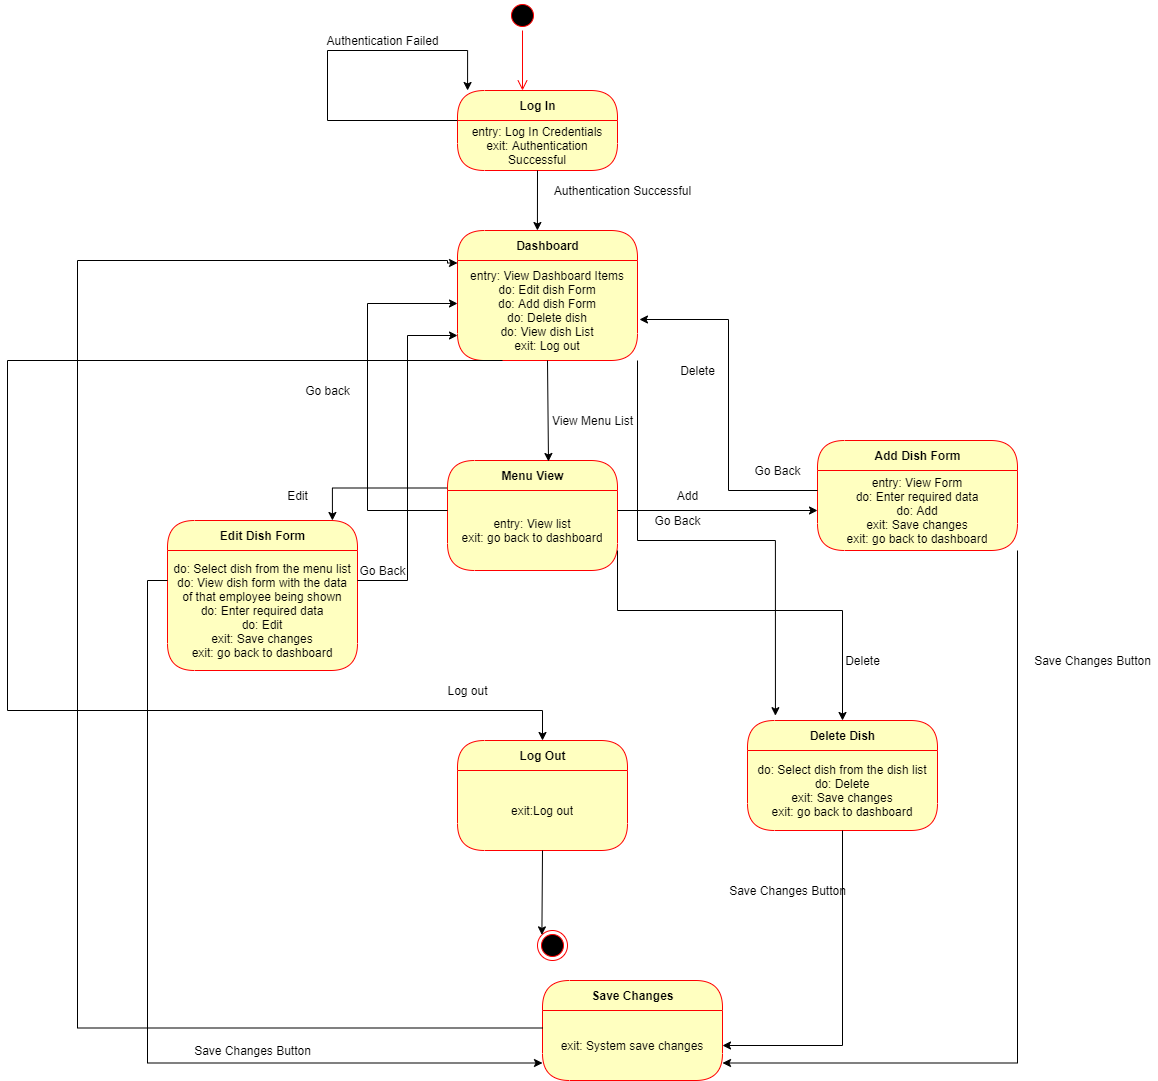

The diagram above was exported from draw.io. Its source (the exported page's mxGraphModel, read from the mxfile embedded in the PNG):
<mxGraphModel dx="1568" dy="450" grid="1" gridSize="10" guides="1" tooltips="1" connect="1" arrows="1" fold="1" page="1" pageScale="1" pageWidth="700" pageHeight="1000" math="0" shadow="0">
  <root>
    <mxCell id="0" />
    <mxCell id="1" parent="0" />
    <mxCell id="0S0uW57U2_IspnA4whxX-1" value="" style="ellipse;html=1;shape=startState;fillColor=#000000;strokeColor=#ff0000;" vertex="1" parent="1">
      <mxGeometry x="360" y="10" width="30" height="30" as="geometry" />
    </mxCell>
    <mxCell id="0S0uW57U2_IspnA4whxX-2" value="" style="edgeStyle=orthogonalEdgeStyle;html=1;verticalAlign=bottom;endArrow=open;endSize=8;strokeColor=#ff0000;" edge="1" parent="1" source="0S0uW57U2_IspnA4whxX-1">
      <mxGeometry relative="1" as="geometry">
        <mxPoint x="375" y="100" as="targetPoint" />
      </mxGeometry>
    </mxCell>
    <mxCell id="0S0uW57U2_IspnA4whxX-3" value="Log In" style="swimlane;html=1;fontStyle=1;align=center;verticalAlign=middle;childLayout=stackLayout;horizontal=1;startSize=30;horizontalStack=0;resizeParent=0;resizeLast=1;container=0;fontColor=#000000;collapsible=0;rounded=1;arcSize=30;strokeColor=#ff0000;fillColor=#ffffc0;swimlaneFillColor=#ffffc0;dropTarget=0;" vertex="1" parent="1">
      <mxGeometry x="310" y="100" width="160" height="80" as="geometry" />
    </mxCell>
    <mxCell id="0S0uW57U2_IspnA4whxX-4" value="entry: Log In Credentials&lt;br&gt;exit: Authentication Successful" style="text;html=1;strokeColor=none;fillColor=none;align=center;verticalAlign=middle;spacingLeft=4;spacingRight=4;whiteSpace=wrap;overflow=hidden;rotatable=0;fontColor=#000000;" vertex="1" parent="0S0uW57U2_IspnA4whxX-3">
      <mxGeometry y="30" width="160" height="50" as="geometry" />
    </mxCell>
    <mxCell id="0S0uW57U2_IspnA4whxX-5" style="edgeStyle=orthogonalEdgeStyle;rounded=0;orthogonalLoop=1;jettySize=auto;html=1;exitX=0;exitY=0;exitDx=0;exitDy=0;entryX=0.063;entryY=0;entryDx=0;entryDy=0;entryPerimeter=0;" edge="1" parent="0S0uW57U2_IspnA4whxX-3" source="0S0uW57U2_IspnA4whxX-4" target="0S0uW57U2_IspnA4whxX-3">
      <mxGeometry relative="1" as="geometry">
        <mxPoint x="-90" y="-80" as="targetPoint" />
        <Array as="points">
          <mxPoint x="-130" y="30" />
          <mxPoint x="-130" y="-40" />
          <mxPoint x="10" y="-40" />
        </Array>
      </mxGeometry>
    </mxCell>
    <mxCell id="0S0uW57U2_IspnA4whxX-6" value="Authentication Failed" style="text;html=1;align=center;verticalAlign=middle;resizable=0;points=[];autosize=1;strokeColor=none;" vertex="1" parent="1">
      <mxGeometry x="170" y="40" width="130" height="20" as="geometry" />
    </mxCell>
    <mxCell id="0S0uW57U2_IspnA4whxX-7" value="Authentication Successful" style="text;html=1;align=center;verticalAlign=middle;resizable=0;points=[];autosize=1;strokeColor=none;" vertex="1" parent="1">
      <mxGeometry x="400" y="190" width="150" height="20" as="geometry" />
    </mxCell>
    <mxCell id="0S0uW57U2_IspnA4whxX-8" value="Dashboard" style="swimlane;html=1;fontStyle=1;align=center;verticalAlign=middle;childLayout=stackLayout;horizontal=1;startSize=30;horizontalStack=0;resizeParent=0;resizeLast=1;container=0;fontColor=#000000;collapsible=0;rounded=1;arcSize=30;strokeColor=#ff0000;fillColor=#ffffc0;swimlaneFillColor=#ffffc0;dropTarget=0;" vertex="1" parent="1">
      <mxGeometry x="310" y="240" width="180" height="130" as="geometry" />
    </mxCell>
    <mxCell id="0S0uW57U2_IspnA4whxX-9" value="entry: View Dashboard Items&lt;br&gt;do: Edit dish Form&lt;br&gt;do: Add dish Form&lt;br&gt;do: Delete dish&lt;br&gt;do: View dish List&lt;br&gt;exit: Log out" style="text;html=1;strokeColor=none;fillColor=none;align=center;verticalAlign=middle;spacingLeft=4;spacingRight=4;whiteSpace=wrap;overflow=hidden;rotatable=0;fontColor=#000000;" vertex="1" parent="0S0uW57U2_IspnA4whxX-8">
      <mxGeometry y="30" width="180" height="100" as="geometry" />
    </mxCell>
    <mxCell id="0S0uW57U2_IspnA4whxX-10" value="entry: View Dashboard Items&lt;br&gt;do: Edit Supplier Form&lt;br&gt;do: Add Supplier Form&lt;br&gt;do: Delete Supplier Form&lt;br&gt;do: View Supplier List&lt;br&gt;do: Make Purchase&lt;br&gt;" style="text;html=1;strokeColor=none;fillColor=none;align=center;verticalAlign=middle;spacingLeft=4;spacingRight=4;whiteSpace=wrap;overflow=hidden;rotatable=0;fontColor=#000000;" vertex="1" parent="0S0uW57U2_IspnA4whxX-8">
      <mxGeometry y="130" width="180" as="geometry" />
    </mxCell>
    <mxCell id="0S0uW57U2_IspnA4whxX-11" value="Edit Dish Form" style="swimlane;html=1;fontStyle=1;align=center;verticalAlign=middle;childLayout=stackLayout;horizontal=1;startSize=30;horizontalStack=0;resizeParent=0;resizeLast=1;container=0;fontColor=#000000;collapsible=0;rounded=1;arcSize=30;strokeColor=#ff0000;fillColor=#ffffc0;swimlaneFillColor=#ffffc0;dropTarget=0;" vertex="1" parent="1">
      <mxGeometry x="20" y="530" width="190" height="150" as="geometry" />
    </mxCell>
    <mxCell id="0S0uW57U2_IspnA4whxX-12" value="do: Select dish from the menu list&lt;br&gt;do: View dish form with the data of that employee being shown&lt;br&gt;do: Enter required data&lt;br&gt;do: Edit&lt;br&gt;exit: Save changes&lt;br&gt;exit: go back to dashboard" style="text;html=1;strokeColor=none;fillColor=none;align=center;verticalAlign=middle;spacingLeft=4;spacingRight=4;whiteSpace=wrap;overflow=hidden;rotatable=0;fontColor=#000000;" vertex="1" parent="0S0uW57U2_IspnA4whxX-11">
      <mxGeometry y="30" width="190" height="120" as="geometry" />
    </mxCell>
    <mxCell id="0S0uW57U2_IspnA4whxX-13" value="Go Back" style="text;html=1;align=center;verticalAlign=middle;resizable=0;points=[];autosize=1;strokeColor=none;" vertex="1" parent="1">
      <mxGeometry x="205" y="570" width="60" height="20" as="geometry" />
    </mxCell>
    <mxCell id="0S0uW57U2_IspnA4whxX-14" value="Add Dish Form" style="swimlane;html=1;fontStyle=1;align=center;verticalAlign=middle;childLayout=stackLayout;horizontal=1;startSize=30;horizontalStack=0;resizeParent=0;resizeLast=1;container=0;fontColor=#000000;collapsible=0;rounded=1;arcSize=30;strokeColor=#ff0000;fillColor=#ffffc0;swimlaneFillColor=#ffffc0;dropTarget=0;" vertex="1" parent="1">
      <mxGeometry x="670" y="450" width="200" height="110" as="geometry" />
    </mxCell>
    <mxCell id="0S0uW57U2_IspnA4whxX-15" value="entry: View Form&lt;br&gt;do: Enter required data&lt;br&gt;do: Add&lt;br&gt;exit: Save changes&lt;br&gt;exit: go back to dashboard" style="text;html=1;strokeColor=none;fillColor=none;align=center;verticalAlign=middle;spacingLeft=4;spacingRight=4;whiteSpace=wrap;overflow=hidden;rotatable=0;fontColor=#000000;" vertex="1" parent="0S0uW57U2_IspnA4whxX-14">
      <mxGeometry y="30" width="200" height="80" as="geometry" />
    </mxCell>
    <mxCell id="0S0uW57U2_IspnA4whxX-54" value="entry: View Form&lt;br&gt;do: Enter required data&lt;br&gt;do: Add&lt;br&gt;exit: Save changes&lt;br&gt;exit: go back to dashboard" style="text;html=1;strokeColor=none;fillColor=none;align=center;verticalAlign=middle;spacingLeft=4;spacingRight=4;whiteSpace=wrap;overflow=hidden;rotatable=0;fontColor=#000000;" vertex="1" parent="0S0uW57U2_IspnA4whxX-14">
      <mxGeometry y="110" width="200" as="geometry" />
    </mxCell>
    <mxCell id="0S0uW57U2_IspnA4whxX-16" value="Go Back" style="text;html=1;align=center;verticalAlign=middle;resizable=0;points=[];autosize=1;strokeColor=none;" vertex="1" parent="1">
      <mxGeometry x="600" y="470" width="60" height="20" as="geometry" />
    </mxCell>
    <mxCell id="0S0uW57U2_IspnA4whxX-17" value="Delete Dish" style="swimlane;html=1;fontStyle=1;align=center;verticalAlign=middle;childLayout=stackLayout;horizontal=1;startSize=30;horizontalStack=0;resizeParent=0;resizeLast=1;container=0;fontColor=#000000;collapsible=0;rounded=1;arcSize=30;strokeColor=#ff0000;fillColor=#ffffc0;swimlaneFillColor=#ffffc0;dropTarget=0;" vertex="1" parent="1">
      <mxGeometry x="600" y="730" width="190" height="110" as="geometry" />
    </mxCell>
    <mxCell id="0S0uW57U2_IspnA4whxX-18" value="do: Select dish from the dish list&lt;br&gt;do: Delete&lt;br&gt;exit: Save changes&lt;br&gt;exit: go back to dashboard" style="text;html=1;strokeColor=none;fillColor=none;align=center;verticalAlign=middle;spacingLeft=4;spacingRight=4;whiteSpace=wrap;overflow=hidden;rotatable=0;fontColor=#000000;" vertex="1" parent="0S0uW57U2_IspnA4whxX-17">
      <mxGeometry y="30" width="190" height="80" as="geometry" />
    </mxCell>
    <mxCell id="0S0uW57U2_IspnA4whxX-19" value="Go Back" style="text;html=1;align=center;verticalAlign=middle;resizable=0;points=[];autosize=1;strokeColor=none;" vertex="1" parent="1">
      <mxGeometry x="500" y="520" width="60" height="20" as="geometry" />
    </mxCell>
    <mxCell id="0S0uW57U2_IspnA4whxX-20" style="edgeStyle=elbowEdgeStyle;rounded=0;orthogonalLoop=1;jettySize=auto;html=1;exitX=1;exitY=0.25;exitDx=0;exitDy=0;entryX=0;entryY=0.75;entryDx=0;entryDy=0;" edge="1" parent="1" source="0S0uW57U2_IspnA4whxX-12" target="0S0uW57U2_IspnA4whxX-9">
      <mxGeometry relative="1" as="geometry" />
    </mxCell>
    <mxCell id="0S0uW57U2_IspnA4whxX-21" style="edgeStyle=elbowEdgeStyle;rounded=0;orthogonalLoop=1;jettySize=auto;html=1;exitX=0;exitY=0.25;exitDx=0;exitDy=0;entryX=1.011;entryY=0.59;entryDx=0;entryDy=0;entryPerimeter=0;" edge="1" parent="1" source="0S0uW57U2_IspnA4whxX-15" target="0S0uW57U2_IspnA4whxX-9">
      <mxGeometry relative="1" as="geometry" />
    </mxCell>
    <mxCell id="0S0uW57U2_IspnA4whxX-22" style="edgeStyle=orthogonalEdgeStyle;rounded=0;orthogonalLoop=1;jettySize=auto;html=1;exitX=0;exitY=0.25;exitDx=0;exitDy=0;entryX=0.868;entryY=0;entryDx=0;entryDy=0;entryPerimeter=0;" edge="1" parent="1" source="0S0uW57U2_IspnA4whxX-23" target="0S0uW57U2_IspnA4whxX-11">
      <mxGeometry relative="1" as="geometry" />
    </mxCell>
    <mxCell id="0S0uW57U2_IspnA4whxX-23" value="Menu View" style="swimlane;html=1;fontStyle=1;align=center;verticalAlign=middle;childLayout=stackLayout;horizontal=1;startSize=30;horizontalStack=0;resizeParent=0;resizeLast=1;container=0;fontColor=#000000;collapsible=0;rounded=1;arcSize=30;strokeColor=#ff0000;fillColor=#ffffc0;swimlaneFillColor=#ffffc0;dropTarget=0;" vertex="1" parent="1">
      <mxGeometry x="300" y="470" width="170" height="110" as="geometry" />
    </mxCell>
    <mxCell id="0S0uW57U2_IspnA4whxX-24" value="entry: View list&lt;br&gt;exit: go back to dashboard" style="text;html=1;strokeColor=none;fillColor=none;align=center;verticalAlign=middle;spacingLeft=4;spacingRight=4;whiteSpace=wrap;overflow=hidden;rotatable=0;fontColor=#000000;" vertex="1" parent="0S0uW57U2_IspnA4whxX-23">
      <mxGeometry y="30" width="170" height="80" as="geometry" />
    </mxCell>
    <mxCell id="0S0uW57U2_IspnA4whxX-25" style="edgeStyle=orthogonalEdgeStyle;rounded=0;orthogonalLoop=1;jettySize=auto;html=1;exitX=1;exitY=1;exitDx=0;exitDy=0;entryX=0.147;entryY=-0.044;entryDx=0;entryDy=0;entryPerimeter=0;" edge="1" parent="1" source="0S0uW57U2_IspnA4whxX-9" target="0S0uW57U2_IspnA4whxX-17">
      <mxGeometry relative="1" as="geometry" />
    </mxCell>
    <mxCell id="0S0uW57U2_IspnA4whxX-26" value="Delete" style="text;html=1;align=center;verticalAlign=middle;resizable=0;points=[];autosize=1;strokeColor=none;" vertex="1" parent="1">
      <mxGeometry x="525" y="370" width="50" height="20" as="geometry" />
    </mxCell>
    <mxCell id="0S0uW57U2_IspnA4whxX-27" value="Save Changes" style="swimlane;html=1;fontStyle=1;align=center;verticalAlign=middle;childLayout=stackLayout;horizontal=1;startSize=30;horizontalStack=0;resizeParent=0;resizeLast=1;container=0;fontColor=#000000;collapsible=0;rounded=1;arcSize=30;strokeColor=#ff0000;fillColor=#ffffc0;swimlaneFillColor=#ffffc0;dropTarget=0;" vertex="1" parent="1">
      <mxGeometry x="395" y="990" width="180" height="100" as="geometry" />
    </mxCell>
    <mxCell id="0S0uW57U2_IspnA4whxX-28" value="exit: System save changes" style="text;html=1;strokeColor=none;fillColor=none;align=center;verticalAlign=middle;spacingLeft=4;spacingRight=4;whiteSpace=wrap;overflow=hidden;rotatable=0;fontColor=#000000;" vertex="1" parent="0S0uW57U2_IspnA4whxX-27">
      <mxGeometry y="30" width="180" height="70" as="geometry" />
    </mxCell>
    <mxCell id="0S0uW57U2_IspnA4whxX-29" value="exit: System save changes" style="text;html=1;strokeColor=none;fillColor=none;align=center;verticalAlign=middle;spacingLeft=4;spacingRight=4;whiteSpace=wrap;overflow=hidden;rotatable=0;fontColor=#000000;" vertex="1" parent="0S0uW57U2_IspnA4whxX-27">
      <mxGeometry y="100" width="180" as="geometry" />
    </mxCell>
    <mxCell id="0S0uW57U2_IspnA4whxX-30" style="edgeStyle=none;rounded=0;orthogonalLoop=1;jettySize=auto;html=1;exitX=0.5;exitY=0;exitDx=0;exitDy=0;" edge="1" parent="0S0uW57U2_IspnA4whxX-27" source="0S0uW57U2_IspnA4whxX-28" target="0S0uW57U2_IspnA4whxX-28">
      <mxGeometry relative="1" as="geometry" />
    </mxCell>
    <mxCell id="0S0uW57U2_IspnA4whxX-31" value="Save Changes Button" style="text;html=1;align=center;verticalAlign=middle;resizable=0;points=[];autosize=1;strokeColor=none;" vertex="1" parent="1">
      <mxGeometry x="575" y="890" width="130" height="20" as="geometry" />
    </mxCell>
    <mxCell id="0S0uW57U2_IspnA4whxX-32" value="Save Changes Button" style="text;html=1;align=center;verticalAlign=middle;resizable=0;points=[];autosize=1;strokeColor=none;" vertex="1" parent="1">
      <mxGeometry x="880" y="660" width="130" height="20" as="geometry" />
    </mxCell>
    <mxCell id="0S0uW57U2_IspnA4whxX-33" value="Save Changes Button" style="text;html=1;align=center;verticalAlign=middle;resizable=0;points=[];autosize=1;strokeColor=none;" vertex="1" parent="1">
      <mxGeometry x="40" y="1050" width="130" height="20" as="geometry" />
    </mxCell>
    <mxCell id="0S0uW57U2_IspnA4whxX-34" style="edgeStyle=orthogonalEdgeStyle;rounded=0;orthogonalLoop=1;jettySize=auto;html=1;exitX=1;exitY=1;exitDx=0;exitDy=0;entryX=1;entryY=0.75;entryDx=0;entryDy=0;" edge="1" parent="1" source="0S0uW57U2_IspnA4whxX-15" target="0S0uW57U2_IspnA4whxX-28">
      <mxGeometry relative="1" as="geometry" />
    </mxCell>
    <mxCell id="0S0uW57U2_IspnA4whxX-35" style="edgeStyle=orthogonalEdgeStyle;rounded=0;orthogonalLoop=1;jettySize=auto;html=1;exitX=0;exitY=0.25;exitDx=0;exitDy=0;entryX=0;entryY=0.75;entryDx=0;entryDy=0;" edge="1" parent="1" source="0S0uW57U2_IspnA4whxX-12" target="0S0uW57U2_IspnA4whxX-28">
      <mxGeometry relative="1" as="geometry" />
    </mxCell>
    <mxCell id="0S0uW57U2_IspnA4whxX-36" style="edgeStyle=none;rounded=0;orthogonalLoop=1;jettySize=auto;html=1;exitX=0.5;exitY=1;exitDx=0;exitDy=0;entryX=0.444;entryY=0;entryDx=0;entryDy=0;entryPerimeter=0;" edge="1" parent="1" source="0S0uW57U2_IspnA4whxX-4" target="0S0uW57U2_IspnA4whxX-8">
      <mxGeometry relative="1" as="geometry" />
    </mxCell>
    <mxCell id="0S0uW57U2_IspnA4whxX-37" value="Edit" style="text;html=1;align=center;verticalAlign=middle;resizable=0;points=[];autosize=1;strokeColor=none;" vertex="1" parent="1">
      <mxGeometry x="130" y="495" width="40" height="20" as="geometry" />
    </mxCell>
    <mxCell id="0S0uW57U2_IspnA4whxX-38" value="Add" style="text;html=1;align=center;verticalAlign=middle;resizable=0;points=[];autosize=1;strokeColor=none;" vertex="1" parent="1">
      <mxGeometry x="520" y="495" width="40" height="20" as="geometry" />
    </mxCell>
    <mxCell id="0S0uW57U2_IspnA4whxX-39" value="Delete" style="text;html=1;align=center;verticalAlign=middle;resizable=0;points=[];autosize=1;strokeColor=none;" vertex="1" parent="1">
      <mxGeometry x="690" y="660" width="50" height="20" as="geometry" />
    </mxCell>
    <mxCell id="0S0uW57U2_IspnA4whxX-40" style="edgeStyle=none;rounded=0;orthogonalLoop=1;jettySize=auto;html=1;exitX=0.5;exitY=1;exitDx=0;exitDy=0;entryX=0.594;entryY=0.009;entryDx=0;entryDy=0;entryPerimeter=0;" edge="1" parent="1" source="0S0uW57U2_IspnA4whxX-9" target="0S0uW57U2_IspnA4whxX-23">
      <mxGeometry relative="1" as="geometry" />
    </mxCell>
    <mxCell id="0S0uW57U2_IspnA4whxX-41" value="View Menu List" style="text;html=1;align=center;verticalAlign=middle;resizable=0;points=[];autosize=1;strokeColor=none;" vertex="1" parent="1">
      <mxGeometry x="395" y="420" width="100" height="20" as="geometry" />
    </mxCell>
    <mxCell id="0S0uW57U2_IspnA4whxX-42" style="edgeStyle=none;rounded=0;orthogonalLoop=1;jettySize=auto;html=1;exitX=1;exitY=0.25;exitDx=0;exitDy=0;entryX=0;entryY=0.5;entryDx=0;entryDy=0;" edge="1" parent="1" source="0S0uW57U2_IspnA4whxX-24" target="0S0uW57U2_IspnA4whxX-15">
      <mxGeometry relative="1" as="geometry" />
    </mxCell>
    <mxCell id="0S0uW57U2_IspnA4whxX-43" style="edgeStyle=orthogonalEdgeStyle;rounded=0;orthogonalLoop=1;jettySize=auto;html=1;exitX=1;exitY=0.75;exitDx=0;exitDy=0;" edge="1" parent="1" source="0S0uW57U2_IspnA4whxX-24" target="0S0uW57U2_IspnA4whxX-17">
      <mxGeometry relative="1" as="geometry">
        <Array as="points">
          <mxPoint x="470" y="620" />
          <mxPoint x="695" y="620" />
        </Array>
      </mxGeometry>
    </mxCell>
    <mxCell id="0S0uW57U2_IspnA4whxX-44" style="edgeStyle=orthogonalEdgeStyle;rounded=0;orthogonalLoop=1;jettySize=auto;html=1;exitX=0.5;exitY=1;exitDx=0;exitDy=0;entryX=1;entryY=0.5;entryDx=0;entryDy=0;" edge="1" parent="1" source="0S0uW57U2_IspnA4whxX-18" target="0S0uW57U2_IspnA4whxX-28">
      <mxGeometry relative="1" as="geometry" />
    </mxCell>
    <mxCell id="0S0uW57U2_IspnA4whxX-45" value="Go back" style="text;html=1;align=center;verticalAlign=middle;resizable=0;points=[];autosize=1;strokeColor=none;" vertex="1" parent="1">
      <mxGeometry x="150" y="390" width="60" height="20" as="geometry" />
    </mxCell>
    <mxCell id="0S0uW57U2_IspnA4whxX-46" style="edgeStyle=orthogonalEdgeStyle;rounded=0;orthogonalLoop=1;jettySize=auto;html=1;exitX=0;exitY=0.25;exitDx=0;exitDy=0;entryX=0;entryY=0.25;entryDx=0;entryDy=0;" edge="1" parent="1" source="0S0uW57U2_IspnA4whxX-28" target="0S0uW57U2_IspnA4whxX-8">
      <mxGeometry relative="1" as="geometry">
        <mxPoint x="300" y="250" as="targetPoint" />
        <Array as="points">
          <mxPoint x="-70" y="1038" />
          <mxPoint x="-70" y="270" />
          <mxPoint x="300" y="270" />
          <mxPoint x="300" y="273" />
        </Array>
      </mxGeometry>
    </mxCell>
    <mxCell id="0S0uW57U2_IspnA4whxX-47" value="Log Out" style="swimlane;html=1;fontStyle=1;align=center;verticalAlign=middle;childLayout=stackLayout;horizontal=1;startSize=30;horizontalStack=0;resizeParent=0;resizeLast=1;container=0;fontColor=#000000;collapsible=0;rounded=1;arcSize=30;strokeColor=#ff0000;fillColor=#ffffc0;swimlaneFillColor=#ffffc0;dropTarget=0;" vertex="1" parent="1">
      <mxGeometry x="310" y="750" width="170" height="110" as="geometry" />
    </mxCell>
    <mxCell id="0S0uW57U2_IspnA4whxX-48" value="exit:Log out" style="text;html=1;strokeColor=none;fillColor=none;align=center;verticalAlign=middle;spacingLeft=4;spacingRight=4;whiteSpace=wrap;overflow=hidden;rotatable=0;fontColor=#000000;" vertex="1" parent="0S0uW57U2_IspnA4whxX-47">
      <mxGeometry y="30" width="170" height="80" as="geometry" />
    </mxCell>
    <mxCell id="0S0uW57U2_IspnA4whxX-49" value="" style="ellipse;html=1;shape=endState;fillColor=#000000;strokeColor=#ff0000;" vertex="1" parent="1">
      <mxGeometry x="390" y="940" width="30" height="30" as="geometry" />
    </mxCell>
    <mxCell id="0S0uW57U2_IspnA4whxX-50" value="Log out" style="text;html=1;align=center;verticalAlign=middle;resizable=0;points=[];autosize=1;strokeColor=none;" vertex="1" parent="1">
      <mxGeometry x="290" y="690" width="60" height="20" as="geometry" />
    </mxCell>
    <mxCell id="0S0uW57U2_IspnA4whxX-51" style="edgeStyle=none;rounded=0;orthogonalLoop=1;jettySize=auto;html=1;exitX=0.5;exitY=1;exitDx=0;exitDy=0;entryX=0;entryY=0;entryDx=0;entryDy=0;" edge="1" parent="1" source="0S0uW57U2_IspnA4whxX-48" target="0S0uW57U2_IspnA4whxX-49">
      <mxGeometry relative="1" as="geometry" />
    </mxCell>
    <mxCell id="0S0uW57U2_IspnA4whxX-52" style="edgeStyle=orthogonalEdgeStyle;rounded=0;orthogonalLoop=1;jettySize=auto;html=1;exitX=0;exitY=0.25;exitDx=0;exitDy=0;entryX=0;entryY=0.43;entryDx=0;entryDy=0;entryPerimeter=0;" edge="1" parent="1" source="0S0uW57U2_IspnA4whxX-24" target="0S0uW57U2_IspnA4whxX-9">
      <mxGeometry relative="1" as="geometry">
        <Array as="points">
          <mxPoint x="220" y="520" />
          <mxPoint x="220" y="313" />
        </Array>
      </mxGeometry>
    </mxCell>
    <mxCell id="0S0uW57U2_IspnA4whxX-53" style="edgeStyle=orthogonalEdgeStyle;rounded=0;orthogonalLoop=1;jettySize=auto;html=1;exitX=0.25;exitY=1;exitDx=0;exitDy=0;" edge="1" parent="1" source="0S0uW57U2_IspnA4whxX-9" target="0S0uW57U2_IspnA4whxX-47">
      <mxGeometry relative="1" as="geometry">
        <Array as="points">
          <mxPoint x="-140" y="370" />
          <mxPoint x="-140" y="720" />
          <mxPoint x="395" y="720" />
        </Array>
      </mxGeometry>
    </mxCell>
  </root>
</mxGraphModel>